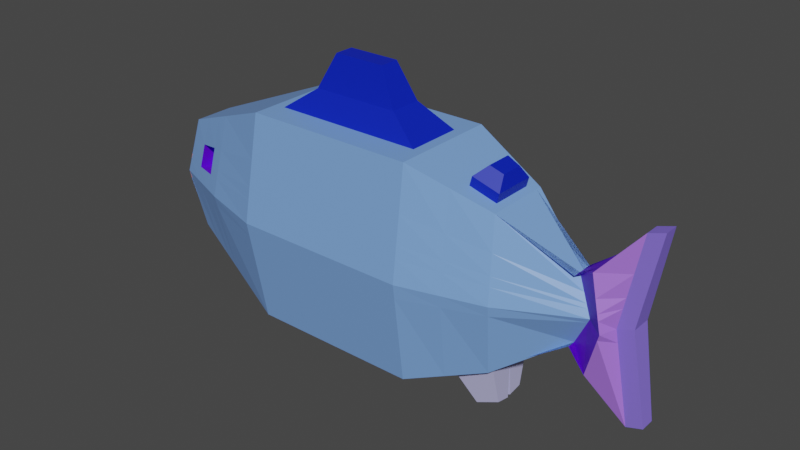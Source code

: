 # Source: ryba1.blend  (saved by Blender 3.1.7; exported with 4.5.12 LTS)
import bpy
from mathutils import Matrix  # noqa: F401  (used for matrix-valued properties, if any)

bpy.ops.wm.read_factory_settings(use_empty=True)
scene = bpy.context.scene
scene.name = 'Scene'

# ---- collections
col_collection = bpy.data.collections.new('Collection'); scene.collection.children.link(col_collection)

# ---- materials (node trees are filled in below, after node groups)
mat_material = bpy.data.materials.new('Material')
mat_material.alpha_threshold = 0.0
mat_material.use_transparent_shadow = False
mat_material.line_color = (0.0, 0.0, 0.0, 1.0)
mat_material_001 = bpy.data.materials.new('Material.001')
mat_material_001.use_transparent_shadow = False
mat_material_002 = bpy.data.materials.new('Material.002')
mat_material_002.use_transparent_shadow = False
mat_material_003 = bpy.data.materials.new('Material.003')
mat_material_003.use_transparent_shadow = False
mat_material_004 = bpy.data.materials.new('Material.004')
mat_material_004.use_transparent_shadow = False
mat_material_005 = bpy.data.materials.new('Material.005')
mat_material_005.use_transparent_shadow = False
mat_material_006 = bpy.data.materials.new('Material.006')
mat_material_006.use_transparent_shadow = False

# ---- material node trees
mat_material.use_nodes = True; mat_material.node_tree.nodes.clear()
_N = mat_material.node_tree.nodes; _L = mat_material.node_tree.links
n0 = _N.new('ShaderNodeOutputMaterial'); n0.name = 'Material Output'; n0.location = (300, 300)
n1 = _N.new('ShaderNodeBsdfPrincipled'); n1.name = 'Principled BSDF'; n1.location = (10, 300)
n1.distribution = 'GGX'
n1.subsurface_method = 'RANDOM_WALK_SKIN'
n1.inputs[0].default_value = (0.1933, 0.3715, 0.8, 1.0)
n1.inputs[2].default_value = 0.4
n1.inputs[3].default_value = 1.45
n1.inputs[27].default_value = (0.0, 0.0, 0.0, 1.0)
n1.inputs[28].default_value = 1.0
_L.new(n1.outputs[0], n0.inputs[0])
n0.is_active_output = True
mat_material_001.use_nodes = True; mat_material_001.node_tree.nodes.clear()
_N = mat_material_001.node_tree.nodes; _L = mat_material_001.node_tree.links
n0 = _N.new('ShaderNodeBsdfPrincipled'); n0.name = 'Principled BSDF'; n0.location = (10, 300)
n0.distribution = 'GGX'
n0.subsurface_method = 'RANDOM_WALK_SKIN'
n0.inputs[0].default_value = (0.0, 0.01502, 0.504, 1.0)
n0.inputs[3].default_value = 1.45
n0.inputs[27].default_value = (0.0, 0.0, 0.0, 1.0)
n0.inputs[28].default_value = 1.0
n1 = _N.new('ShaderNodeOutputMaterial'); n1.name = 'Material Output'; n1.location = (300, 300)
_L.new(n0.outputs[0], n1.inputs[0])
n1.is_active_output = True
mat_material_002.use_nodes = True; mat_material_002.node_tree.nodes.clear()
_N = mat_material_002.node_tree.nodes; _L = mat_material_002.node_tree.links
n0 = _N.new('ShaderNodeBsdfPrincipled'); n0.name = 'Principled BSDF'; n0.location = (10, 300)
n0.distribution = 'GGX'
n0.subsurface_method = 'RANDOM_WALK_SKIN'
n0.inputs[0].default_value = (0.1366, 0.0, 0.8, 1.0)
n0.inputs[3].default_value = 1.45
n0.inputs[27].default_value = (0.0, 0.0, 0.0, 1.0)
n0.inputs[28].default_value = 1.0
n1 = _N.new('ShaderNodeOutputMaterial'); n1.name = 'Material Output'; n1.location = (300, 300)
_L.new(n0.outputs[0], n1.inputs[0])
n1.is_active_output = True
mat_material_003.use_nodes = True; mat_material_003.node_tree.nodes.clear()
_N = mat_material_003.node_tree.nodes; _L = mat_material_003.node_tree.links
n0 = _N.new('ShaderNodeBsdfPrincipled'); n0.name = 'Principled BSDF'; n0.location = (10, 300)
n0.distribution = 'GGX'
n0.subsurface_method = 'RANDOM_WALK_SKIN'
n0.inputs[0].default_value = (0.8, 0.2718, 0.3294, 1.0)
n0.inputs[3].default_value = 1.45
n0.inputs[27].default_value = (0.0, 0.0, 0.0, 1.0)
n0.inputs[28].default_value = 1.0
n1 = _N.new('ShaderNodeOutputMaterial'); n1.name = 'Material Output'; n1.location = (300, 300)
_L.new(n0.outputs[0], n1.inputs[0])
n1.is_active_output = True
mat_material_004.use_nodes = True; mat_material_004.node_tree.nodes.clear()
_N = mat_material_004.node_tree.nodes; _L = mat_material_004.node_tree.links
n0 = _N.new('ShaderNodeBsdfPrincipled'); n0.name = 'Principled BSDF'; n0.location = (10, 300)
n0.distribution = 'GGX'
n0.subsurface_method = 'RANDOM_WALK_SKIN'
n0.inputs[0].default_value = (0.5049, 0.4994, 0.8, 1.0)
n0.inputs[3].default_value = 1.45
n0.inputs[27].default_value = (0.0, 0.0, 0.0, 1.0)
n0.inputs[28].default_value = 1.0
n1 = _N.new('ShaderNodeOutputMaterial'); n1.name = 'Material Output'; n1.location = (300, 300)
_L.new(n0.outputs[0], n1.inputs[0])
n1.is_active_output = True
mat_material_005.use_nodes = True; mat_material_005.node_tree.nodes.clear()
_N = mat_material_005.node_tree.nodes; _L = mat_material_005.node_tree.links
n0 = _N.new('ShaderNodeBsdfPrincipled'); n0.name = 'Principled BSDF'; n0.location = (10, 300)
n0.distribution = 'GGX'
n0.subsurface_method = 'RANDOM_WALK_SKIN'
n0.inputs[0].default_value = (0.3835, 0.1668, 0.8, 1.0)
n0.inputs[3].default_value = 1.45
n0.inputs[27].default_value = (0.0, 0.0, 0.0, 1.0)
n0.inputs[28].default_value = 1.0
n1 = _N.new('ShaderNodeOutputMaterial'); n1.name = 'Material Output'; n1.location = (300, 300)
_L.new(n0.outputs[0], n1.inputs[0])
n1.is_active_output = True
mat_material_006.use_nodes = True; mat_material_006.node_tree.nodes.clear()
_N = mat_material_006.node_tree.nodes; _L = mat_material_006.node_tree.links
n0 = _N.new('ShaderNodeBsdfPrincipled'); n0.name = 'Principled BSDF'; n0.location = (10, 300)
n0.distribution = 'GGX'
n0.subsurface_method = 'RANDOM_WALK_SKIN'
n0.inputs[0].default_value = (0.2402, 0.163, 0.8, 1.0)
n0.inputs[3].default_value = 1.45
n0.inputs[27].default_value = (0.0, 0.0, 0.0, 1.0)
n0.inputs[28].default_value = 1.0
n1 = _N.new('ShaderNodeOutputMaterial'); n1.name = 'Material Output'; n1.location = (300, 300)
_L.new(n0.outputs[0], n1.inputs[0])
n1.is_active_output = True

# ---- world
world_world = bpy.data.worlds.new('World'); scene.world = world_world
world_world.use_nodes = True; world_world.node_tree.nodes.clear()
_N = world_world.node_tree.nodes; _L = world_world.node_tree.links
n0 = _N.new('ShaderNodeOutputWorld'); n0.name = 'World Output'; n0.location = (300, 300)
n1 = _N.new('ShaderNodeBackground'); n1.name = 'Background'; n1.location = (10, 300)
n1.inputs[0].default_value = (0.05088, 0.05088, 0.05088, 1.0)
_L.new(n1.outputs[0], n0.inputs[0])
n0.is_active_output = True
world_world.color = (0.05088, 0.05088, 0.05088)
world_world.use_sun_shadow = False
world_world.sun_shadow_jitter_overblur = 0.0

# ---- meshes
me_cube = bpy.data.meshes.new('Cube')
me_cube.from_pydata([(1.0, 0.4033, 1.0), (1.0, 0.4033, -1.0), (1.0, -0.4094, 1.0), (1.0, -0.4094, -1.0), (-1.0, 0.4033, 1.0), (-1.0, 0.4033, -1.0), (-1.0, -0.4094, 1.0), (-1.0, -0.4094, -1.0), (-2.401, 0.1527, -0.5538), (-2.401, -0.1588, -0.5538), (-2.401, -0.1588, 0.5538), (-2.401, 0.1527, 0.5538), (1.9, 0.2451, 0.7184), (1.9, 0.2451, -0.7184), (1.9, -0.2513, 0.7184), (1.9, -0.2513, -0.7184), (2.641, 0.01728, 0.3126), (2.641, 0.01728, -0.3126), (2.641, -0.02342, 0.3126), (2.641, -0.02342, -0.3126), (1.036, 0.5342, 0.0), (-1.036, -0.5403, 0.0), (1.036, -0.5404, 0.0), (-1.036, 0.5342, 0.0), (-2.591, -0.1924, 0.0), (-2.591, 0.1956, 0.0), (1.992, 0.367, 0.0), (1.992, -0.3732, 0.0), (2.844, 0.08481, 0.0), (2.844, -0.09095, 0.0), (-1.0, -0.0008604, -1.064), (0.8787, -0.0008604, 1.0), (-0.8787, -0.0008604, 1.0), (1.0, -0.0008604, -1.048), (-2.401, -0.0008604, -0.5538), (-2.401, -0.0008604, 0.5538), (1.821, -0.0008604, 0.7431), (1.9, -0.0008604, -0.7423), (2.641, -0.0008604, 0.3126), (2.641, -0.0008604, -0.3126), (-2.47, -0.0008604, 0.0), (3.049, 0.2028, -0.004812), (2.878, 0.1462, -0.4546), (3.049, -0.2046, -0.004812), (2.878, -0.148, -0.4546), (2.878, -0.0008604, 0.445), (2.878, -0.148, 0.445), (2.878, -0.0008604, -0.4546), (2.878, 0.1462, 0.445), (3.114, 0.07645, -0.004812), (3.294, 0.05497, -0.8466), (3.114, -0.07817, -0.004812), (3.294, -0.05669, -0.8466), (3.294, -0.0008604, 0.837), (3.294, -0.05669, 0.837), (3.294, -0.0008604, -0.8466), (3.294, 0.05497, 0.837), (3.295, 0.07645, 0.04228), (3.475, 0.05497, -0.7995), (3.295, -0.07817, 0.04228), (3.475, -0.05669, -0.7995), (3.475, -0.0008604, 0.8841), (3.475, -0.05669, 0.8841), (3.475, -0.0008604, -0.7995), (3.475, 0.05497, 0.8841), (3.295, -0.0008604, 0.04228), (-1.0, -0.2816, -1.0), (0.8787, -0.2135, 1.0), (-2.401, -0.1563, -0.5538), (1.821, -0.1625, 0.7431), (2.641, -0.08862, 0.3126), (-0.8787, -0.2135, 1.0), (1.0, -0.2816, -0.9745), (-2.401, -0.1563, 0.5538), (1.9, -0.2026, -0.6928), (2.641, -0.08862, -0.3126), (-2.47, -0.1954, 0.0), (2.878, -0.07441, 0.445), (2.878, -0.07441, -0.4546), (3.294, -0.02878, 0.837), (3.294, -0.02878, -0.8466), (3.475, -0.02878, 0.8841), (3.295, -0.03952, 0.04228), (3.475, -0.02878, -0.7995), (-0.8787, 0.2118, 1.0), (1.0, 0.2799, -1.037), (-2.401, 0.1546, 0.5538), (1.9, 0.2008, -0.6977), (2.641, 0.0869, -0.3126), (-2.47, 0.1937, 0.0), (-1.0, 0.2799, -1.057), (0.8787, 0.2118, 1.0), (-2.401, 0.1546, -0.5538), (1.821, 0.1607, 0.7431), (2.641, 0.0869, 0.3126), (2.878, 0.07269, -0.4546), (2.878, 0.07269, 0.445), (3.294, 0.02706, -0.8466), (3.294, 0.02706, 0.837), (3.475, 0.02706, -0.7995), (3.475, 0.02706, 0.8841), (3.295, 0.0378, 0.04228), (1.45, -0.3303, -0.8592), (1.45, -0.3303, 0.8592), (1.45, 0.3242, 0.8592), (1.45, 0.3242, -0.8592), (1.514, 0.4506, 0.0), (1.514, -0.4568, 0.0), (1.45, -0.0008604, 0.8592), (1.45, -0.0008604, -0.8951), (1.45, -0.2421, -0.8336), (1.529, -0.1881, 0.8344), (1.529, 0.1864, 0.8344), (1.45, 0.2404, -0.8671), (1.917, -0.1292, -1.086), (1.917, -0.01854, -1.113), (1.671, -0.01854, -1.197), (1.671, -0.1508, -1.163), (1.671, 0.005983, -1.184), (1.918, 0.005983, -1.1), (1.918, 0.1166, -1.076), (1.671, 0.1383, -1.168), (1.0, 0.2799, 1.0), (1.0, -0.0008604, 1.0), (-1.0, -0.2816, 1.0), (-1.0, -0.0008604, 1.0), (1.0, -0.2816, 1.0), (-1.0, 0.2799, 1.0), (-0.5089, -0.0008604, 1.212), (0.5089, -0.0008604, 1.212), (0.5089, 0.1223, 1.212), (-0.5089, -0.124, 1.212), (0.5089, -0.124, 1.212), (-0.5089, 0.1223, 1.212), (-0.3023, -0.0008604, 1.54), (0.3023, -0.0008604, 1.54), (0.3023, 0.07231, 1.54), (-0.3023, -0.07403, 1.54), (0.3023, -0.07403, 1.54), (-0.3023, 0.07231, 1.54), (-1.7, 0.278, -0.7769), (-1.7, 0.278, 0.7769), (-1.7, -0.2841, 0.7769), (-1.7, -0.2841, -0.7769), (-1.814, -0.3887, 0.0), (-1.814, 0.3825, 0.0), (-1.7, -0.0008604, 0.7769), (-1.7, -0.0008604, -0.8288), (-1.7, -0.219, 0.7769), (-1.7, -0.219, -0.7769), (-1.7, 0.2173, -0.8055), (-1.7, 0.2173, 0.7769), (-1.268, -0.01716, -1.309), (-1.268, -0.1674, -1.275), (-1.643, -0.01716, -1.184), (-1.643, -0.1339, -1.156), (-1.267, 0.1484, -1.296), (-1.267, -0.001885, -1.3), (-1.641, -0.001885, -1.174), (-1.641, 0.1148, -1.161), (1.9, 0.2008, 0.7184), (1.9, -0.0008604, 0.7184), (1.9, -0.2026, 0.7184), (1.45, -0.2421, 0.8592), (1.45, 0.2404, 0.8592), (1.529, -0.0008604, 0.8344), (1.556, -0.0008604, 0.92), (1.848, -0.0008604, 0.8287), (1.848, 0.1607, 0.8287), (1.848, -0.1625, 0.8287), (1.556, -0.1881, 0.92), (1.556, 0.1864, 0.92), (1.656, -0.0008604, 0.9974), (1.809, -0.0008604, 0.9494), (1.809, 0.08403, 0.9494), (1.809, -0.08575, 0.9494), (1.656, -0.09922, 0.9974), (1.656, 0.0975, 0.9974), (-1.015, -0.464, 0.5832), (-2.48, -0.1728, 0.323), (1.015, 0.4578, 0.5832), (1.015, -0.464, 0.5832), (-1.015, 0.4578, 0.5832), (-2.48, 0.1706, 0.323), (1.939, 0.2959, 0.419), (1.939, -0.3021, 0.419), (2.726, 0.04542, 0.1823), (2.726, -0.05156, 0.1823), (-2.48, -0.0008604, 0.323), (2.949, 0.1698, 0.2575), (2.949, -0.1716, 0.2575), (3.219, 0.06392, 0.4862), (3.219, -0.06564, 0.4862), (3.4, 0.06392, 0.5333), (3.4, -0.06564, 0.5333), (3.4, -0.0008604, 0.5333), (3.4, -0.03325, 0.5333), (-2.48, -0.1726, 0.323), (3.4, 0.03153, 0.5333), (-2.48, 0.1709, 0.323), (1.477, -0.383, 0.5011), (1.477, 0.3769, 0.5011), (-1.748, 0.3216, 0.4531), (-1.748, -0.3277, 0.4531), (-2.13, 0.2011, -0.64), (-2.13, -0.2073, 0.64), (-2.291, -0.2683, 0.0), (-2.291, 0.2679, 0.0), (-2.13, -0.0008604, 0.64), (-2.13, -0.0008604, -0.6601), (-2.13, -0.1806, 0.64), (-2.13, -0.1806, -0.64), (-2.13, 0.1788, -0.6511), (-2.13, 0.1788, 0.64), (-2.13, 0.2011, 0.64), (-2.13, -0.2073, -0.64), (-2.197, 0.229, 0.3733), (-2.197, -0.2327, 0.3733), (-1.861, 0.2493, 0.7257), (-1.861, -0.2554, -0.7257), (-1.861, 0.2493, -0.7257), (-1.861, -0.2554, 0.7257), (-1.992, -0.3436, 0.0), (-1.992, 0.3396, 0.0), (-1.861, -0.0008604, 0.7257), (-1.861, -0.0008604, -0.7658), (-1.861, -0.2046, 0.7257), (-1.861, -0.2046, -0.7257), (-1.861, 0.2029, -0.7478), (-1.861, 0.2029, 0.7257), (-1.916, 0.2869, 0.4233), (-1.916, -0.2922, 0.4233), (1.028, 0.5056, 0.2187), (1.028, -0.5117, 0.2187), (-1.028, 0.5055, 0.2187), (-2.549, 0.1862, 0.1211), (1.972, 0.3404, 0.1571), (1.972, -0.3465, 0.1571), (2.8, 0.07004, 0.06837), (2.8, -0.07618, 0.06837), (-2.428, -0.0008604, 0.1211), (3.011, 0.1905, 0.09357), (3.011, -0.1922, 0.09357), (3.153, 0.07175, 0.1793), (3.153, -0.07347, 0.1793), (3.334, 0.07175, 0.2264), (3.334, -0.07347, 0.2264), (3.334, -0.0008604, 0.2264), (3.334, -0.03717, 0.2264), (-2.428, -0.1869, 0.1211), (3.334, 0.03545, 0.2264), (-2.428, 0.1851, 0.1211), (1.5, 0.423, 0.1879), (-1.789, -0.3658, 0.1699), (-1.028, -0.5117, 0.2187), (-2.549, -0.1851, 0.1211), (1.5, -0.4291, 0.1879), (-1.789, 0.3597, 0.1699), (-2.255, -0.2549, 0.14), (-2.255, 0.2533, 0.14), (-1.963, 0.3199, 0.1587), (-1.963, -0.3243, 0.1587), (-1.887, -0.1749, 0.4043), (-2.168, -0.1154, 0.3544), (-2.227, -0.1377, 0.1211), (-1.935, -0.2071, 0.1398), (-1.903, 0.2347, 0.4146), (-2.184, 0.1767, 0.3646), (-2.243, 0.2011, 0.1313), (-1.951, 0.2677, 0.1501), (-1.024, -0.4965, 0.335), (-2.527, -0.1812, 0.1855), (1.493, -0.4144, 0.2878), (-1.776, 0.3475, 0.2602), (-2.237, 0.2455, 0.2144), (-1.948, 0.3094, 0.2431), (1.024, 0.4904, 0.335), (1.024, -0.4965, 0.335), (-1.024, 0.4903, 0.335), (-2.527, 0.1812, 0.1855), (1.961, 0.3262, 0.2406), (1.961, -0.3323, 0.2406), (2.776, 0.06219, 0.1047), (2.776, -0.06833, 0.1047), (-2.527, -0.0008604, 0.1855), (2.992, 0.1839, 0.1459), (2.992, -0.1856, 0.1459), (3.174, 0.06926, 0.2772), (3.174, -0.07098, 0.2772), (3.355, 0.06926, 0.3243), (3.355, -0.07098, 0.3243), (3.355, -0.0008604, 0.3243), (3.355, -0.03592, 0.3243), (-2.527, -0.1823, 0.1855), (3.355, 0.0342, 0.3243), (-2.527, 0.1806, 0.1855), (1.493, 0.4083, 0.2878), (-1.776, -0.3536, 0.2602), (-2.237, -0.2478, 0.2144), (-1.948, -0.3141, 0.2431), (-2.208, -0.1306, 0.1955), (-1.919, -0.1968, 0.2242), (-2.224, 0.1933, 0.2057), (-1.936, 0.2572, 0.2344), (1.031, 0.5162, -0.1375), (1.031, -0.5224, -0.1375), (-1.031, 0.5162, -0.1375), (-2.565, 0.1897, -0.07613), (1.98, 0.3503, -0.09875), (1.98, -0.3564, -0.09875), (2.816, 0.07552, -0.04297), (2.816, -0.08167, -0.04297), (-1.031, -0.5223, -0.1375), (-2.565, -0.1878, -0.07613), (-2.565, -0.0008604, -0.07613), (3.025, 0.1951, -0.06665), (3.025, -0.1968, -0.06665), (3.139, 0.0735, -0.1205), (3.139, -0.07522, -0.1205), (3.319, 0.0735, -0.07344), (3.319, -0.07522, -0.07344), (3.319, -0.0008604, -0.07344), (3.319, -0.03804, -0.07344), (-2.565, -0.19, -0.07613), (3.319, 0.03632, -0.07344), (-2.565, 0.1883, -0.07613), (1.505, 0.4332, -0.1181), (1.505, -0.4394, -0.1181), (-1.798, -0.3743, -0.1068), (-1.798, 0.3681, -0.1068), (-2.268, -0.2599, -0.08798), (-2.268, 0.2587, -0.08798), (-1.974, 0.3272, -0.09976), (-1.974, -0.3315, -0.09976)], [], [(126, 124, 6, 2), (181, 2, 6, 178), (331, 204, 8, 307), (66, 72, 3, 7), (327, 102, 15, 309), (182, 4, 0, 180), (199, 86, 11, 183), (217, 205, 10, 179), (211, 215, 9, 68), (213, 214, 11, 86), (87, 13, 17, 88), (201, 104, 12, 184), (113, 105, 13, 87), (163, 103, 14, 162), (310, 28, 41, 315), (309, 15, 19, 311), (162, 14, 18, 70), (184, 12, 16, 186), (308, 26, 28, 310), (237, 27, 29, 239), (70, 18, 46, 77), (326, 106, 26, 308), (330, 206, 24, 313), (325, 89, 25, 307), (306, 23, 20, 304), (256, 107, 27, 237), (259, 207, 25, 235), (305, 22, 21, 312), (323, 76, 40, 314), (75, 39, 47, 78), (160, 161, 38, 94), (239, 29, 43, 242), (111, 69, 169, 170), (109, 37, 115, 116), (74, 37, 39, 75), (210, 208, 35, 73), (212, 209, 34, 92), (197, 73, 35, 188), (90, 85, 33, 30), (71, 67, 132, 131), (316, 44, 52, 318), (95, 42, 50, 97), (242, 43, 51, 244), (96, 45, 53, 98), (186, 16, 48, 189), (94, 38, 45, 96), (88, 17, 42, 95), (311, 19, 44, 316), (317, 49, 57, 319), (79, 54, 62, 81), (191, 56, 64, 193), (80, 55, 63, 83), (78, 47, 55, 80), (189, 48, 56, 191), (77, 46, 54, 79), (315, 41, 49, 317), (196, 81, 62, 194), (322, 82, 59, 320), (324, 101, 65, 321), (198, 100, 61, 195), (98, 53, 61, 100), (244, 51, 59, 246), (97, 50, 58, 99), (318, 52, 60, 320), (321, 65, 82, 322), (195, 61, 81, 196), (45, 77, 79, 53), (44, 78, 80, 52), (52, 80, 83, 60), (53, 79, 81, 61), (179, 10, 73, 197), (205, 210, 73, 10), (15, 74, 75, 19), (102, 110, 74, 15), (19, 75, 78, 44), (313, 24, 76, 323), (38, 70, 77, 45), (161, 162, 70, 38), (165, 111, 170, 166), (209, 211, 68, 34), (30, 33, 72, 66), (91, 84, 133, 130), (55, 97, 99, 63), (56, 98, 100, 64), (193, 64, 100, 198), (319, 57, 101, 324), (39, 88, 95, 47), (16, 94, 96, 48), (48, 96, 98, 56), (47, 95, 97, 55), (0, 4, 127, 122), (5, 1, 85, 90), (204, 212, 92, 8), (104, 164, 160, 12), (12, 160, 94, 16), (314, 40, 89, 325), (87, 37, 119, 120), (37, 87, 88, 39), (208, 213, 86, 35), (188, 35, 86, 199), (33, 85, 113, 109), (0, 122, 164, 104), (123, 126, 163, 108), (3, 72, 110, 102), (72, 33, 109, 110), (122, 123, 108, 164), (233, 22, 107, 256), (304, 20, 106, 326), (126, 2, 103, 163), (85, 1, 105, 113), (180, 0, 104, 201), (305, 3, 102, 327), (117, 116, 115, 114), (110, 109, 116, 117), (74, 110, 117, 114), (37, 74, 114, 115), (118, 121, 120, 119), (113, 87, 120, 121), (37, 109, 118, 119), (109, 113, 121, 118), (91, 31, 123, 122), (71, 32, 125, 124), (31, 67, 126, 123), (67, 71, 124, 126), (32, 84, 127, 125), (84, 91, 122, 127), (128, 131, 137, 134), (131, 132, 138, 137), (32, 71, 131, 128), (84, 32, 128, 133), (67, 31, 129, 132), (31, 91, 130, 129), (136, 139, 134, 135), (135, 134, 137, 138), (133, 128, 134, 139), (132, 129, 135, 138), (129, 130, 136, 135), (130, 133, 139, 136), (125, 127, 151, 146), (5, 90, 150, 140), (30, 66, 153, 152), (6, 124, 148, 142), (90, 30, 157, 156), (124, 125, 146, 148), (234, 23, 145, 257), (312, 21, 144, 328), (127, 4, 141, 151), (66, 7, 143, 149), (178, 6, 142, 203), (306, 5, 140, 329), (152, 153, 155, 154), (66, 149, 155, 153), (147, 30, 152, 154), (149, 147, 154, 155), (156, 157, 158, 159), (30, 147, 158, 157), (147, 150, 159, 158), (150, 90, 156, 159), (93, 36, 161, 160), (36, 69, 162, 161), (69, 111, 163, 162), (112, 93, 160, 164), (111, 165, 108, 163), (165, 112, 164, 108), (168, 171, 177, 174), (171, 166, 172, 177), (36, 93, 168, 167), (112, 165, 166, 171), (93, 112, 171, 168), (69, 36, 167, 169), (177, 172, 173, 174), (172, 176, 175, 173), (169, 167, 173, 175), (166, 170, 176, 172), (170, 169, 175, 176), (167, 168, 174, 173), (270, 178, 203, 297), (4, 182, 202, 141), (276, 180, 201, 296), (2, 181, 200, 103), (284, 188, 199, 295), (289, 193, 198, 294), (271, 179, 197, 293), (291, 195, 196, 292), (54, 192, 194, 62), (294, 198, 195, 291), (292, 196, 194, 290), (285, 189, 191, 287), (287, 191, 193, 289), (282, 186, 189, 285), (46, 190, 192, 54), (293, 197, 188, 284), (18, 187, 190, 46), (214, 216, 183, 11), (103, 200, 185, 14), (14, 185, 187, 18), (280, 184, 186, 282), (296, 201, 184, 280), (298, 217, 179, 271), (295, 199, 183, 279), (278, 182, 180, 276), (277, 181, 178, 270), (298, 258, 264, 300), (218, 230, 216, 214), (224, 229, 213, 208), (220, 228, 212, 204), (225, 227, 211, 209), (221, 226, 210, 205), (228, 225, 209, 212), (226, 224, 208, 210), (260, 223, 207, 259), (333, 222, 206, 330), (229, 218, 214, 213), (227, 219, 215, 211), (231, 221, 205, 217), (332, 220, 204, 331), (329, 140, 220, 332), (203, 142, 221, 231), (149, 143, 219, 227), (151, 141, 218, 229), (328, 144, 222, 333), (257, 145, 223, 260), (148, 146, 224, 226), (150, 147, 225, 228), (142, 148, 226, 221), (147, 149, 227, 225), (140, 150, 228, 220), (146, 151, 229, 224), (141, 202, 230, 218), (297, 203, 231, 299), (144, 253, 261, 222), (273, 257, 260, 275), (274, 216, 267, 302), (222, 261, 258, 206), (22, 233, 254, 21), (23, 234, 232, 20), (89, 251, 235, 25), (206, 258, 255, 24), (106, 252, 236, 26), (26, 236, 238, 28), (76, 249, 240, 40), (28, 238, 241, 41), (49, 243, 245, 57), (41, 241, 243, 49), (82, 248, 246, 59), (101, 250, 247, 65), (65, 247, 248, 82), (24, 255, 249, 76), (57, 245, 250, 101), (40, 240, 251, 89), (20, 232, 252, 106), (21, 254, 253, 144), (278, 234, 257, 273), (277, 233, 256, 272), (288, 244, 246, 290), (286, 242, 244, 288), (283, 239, 242, 286), (274, 259, 235, 279), (272, 256, 237, 281), (281, 237, 239, 283), (301, 262, 263, 300), (258, 261, 265, 264), (299, 231, 262, 301), (231, 217, 263, 262), (303, 269, 268, 302), (260, 259, 268, 269), (275, 260, 269, 303), (216, 230, 266, 267), (230, 275, 303, 266), (266, 303, 302, 267), (261, 299, 301, 265), (265, 301, 300, 264), (185, 281, 283, 187), (200, 272, 281, 185), (216, 274, 279, 183), (187, 283, 286, 190), (190, 286, 288, 192), (192, 288, 290, 194), (181, 277, 272, 200), (182, 278, 273, 202), (259, 274, 302, 268), (202, 273, 275, 230), (253, 297, 299, 261), (217, 298, 300, 263), (233, 277, 270, 254), (234, 278, 276, 232), (251, 295, 279, 235), (258, 298, 271, 255), (252, 296, 280, 236), (236, 280, 282, 238), (249, 293, 284, 240), (238, 282, 285, 241), (243, 287, 289, 245), (241, 285, 287, 243), (248, 292, 290, 246), (250, 294, 291, 247), (247, 291, 292, 248), (255, 271, 293, 249), (245, 289, 294, 250), (240, 284, 295, 251), (232, 276, 296, 252), (254, 270, 297, 253), (143, 328, 333, 219), (145, 329, 332, 223), (223, 332, 331, 207), (219, 333, 330, 215), (23, 306, 329, 145), (7, 312, 328, 143), (22, 305, 327, 107), (1, 304, 326, 105), (34, 314, 325, 92), (58, 319, 324, 99), (9, 313, 323, 68), (63, 321, 322, 83), (51, 318, 320, 59), (99, 324, 321, 63), (83, 322, 320, 60), (42, 315, 317, 50), (50, 317, 319, 58), (29, 311, 316, 43), (43, 316, 318, 51), (68, 323, 314, 34), (3, 305, 312, 7), (5, 306, 304, 1), (92, 325, 307, 8), (215, 330, 313, 9), (105, 326, 308, 13), (13, 308, 310, 17), (27, 309, 311, 29), (17, 310, 315, 42), (107, 327, 309, 27), (207, 331, 307, 25)])
me_cube.polygons.foreach_set('material_index', [0, 0, 0, 0, 0, 0, 0, 0, 0, 0, 0, 0, 0, 0, 2, 0, 0, 0, 0, 0, 2, 0, 0, 3, 0, 0, 0, 0, 3, 2, 0, 2, 1, 4, 0, 0, 0, 0, 0, 1, 5, 5, 5, 5, 2, 2, 2, 2, 6, 6, 6, 6, 5, 5, 5, 5, 6, 6, 6, 6, 6, 6, 6, 6, 6, 6, 5, 5, 6, 6, 0, 0, 0, 0, 2, 3, 2, 0, 1, 0, 0, 1, 6, 6, 6, 6, 2, 2, 5, 5, 0, 0, 0, 0, 0, 3, 4, 0, 0, 0, 0, 0, 0, 0, 0, 0, 0, 0, 0, 0, 0, 0, 4, 4, 4, 4, 4, 4, 4, 4, 0, 0, 0, 0, 0, 0, 1, 1, 1, 1, 1, 1, 1, 1, 1, 1, 1, 1, 0, 0, 4, 0, 4, 0, 0, 0, 0, 0, 0, 0, 4, 4, 4, 4, 4, 4, 4, 4, 0, 0, 0, 0, 0, 0, 1, 1, 1, 1, 1, 1, 1, 1, 1, 1, 1, 1, 0, 0, 0, 0, 0, 6, 0, 6, 6, 6, 6, 5, 6, 2, 5, 0, 2, 0, 0, 0, 0, 0, 0, 0, 0, 0, 2, 0, 0, 0, 0, 0, 0, 0, 0, 0, 0, 0, 0, 0, 0, 0, 0, 0, 0, 0, 0, 0, 0, 0, 0, 0, 0, 0, 0, 0, 2, 0, 0, 0, 3, 0, 0, 0, 3, 2, 6, 5, 6, 6, 6, 3, 6, 3, 0, 0, 0, 0, 6, 5, 2, 0, 0, 0, 2, 2, 2, 2, 2, 2, 2, 2, 2, 2, 2, 2, 0, 0, 0, 2, 5, 6, 0, 0, 2, 0, 0, 2, 0, 0, 3, 0, 0, 0, 3, 2, 6, 5, 6, 6, 6, 3, 6, 3, 0, 0, 0, 0, 0, 0, 0, 0, 0, 0, 0, 6, 0, 6, 6, 6, 6, 5, 6, 2, 5, 0, 0, 0, 0, 0, 0, 0, 0, 2, 0, 0])
_uv = me_cube.uv_layers.new(name='UVMap')
_uv.uv.foreach_set('vector', [0.625, 0.6875, 0.875, 0.6875, 0.875, 0.75, 0.625, 0.75, 0.5729, 0.75, 0.625, 0.75, 0.625, 1.0, 0.5729, 1.0, 0.4828, 0.25, 0.375, 0.25, 0.375, 0.25, 0.4828, 0.2497, 0.125, 0.6875, 0.375, 0.6875, 0.375, 0.75, 0.125, 0.75, 0.4828, 0.75, 0.375, 0.75, 0.375, 0.75, 0.4828, 0.75, 0.5729, 0.25, 0.625, 0.25, 0.625, 0.5, 0.5729, 0.5, 0.5729, 0.1875, 0.625, 0.1875, 0.625, 0.25, 0.5729, 0.2496, 0.5729, 1.0, 0.625, 1.0, 0.625, 1.0, 0.5729, 1.0, 0.125, 0.6875, 0.125, 0.75, 0.125, 0.75, 0.125, 0.6875, 0.875, 0.5625, 0.875, 0.5, 0.875, 0.5, 0.875, 0.5625, 0.375, 0.5625, 0.375, 0.5, 0.375, 0.5, 0.375, 0.5625, 0.5729, 0.5, 0.625, 0.5, 0.625, 0.5, 0.5729, 0.5, 0.375, 0.5625, 0.375, 0.5, 0.375, 0.5, 0.375, 0.5625, 0.625, 0.6875, 0.625, 0.75, 0.625, 0.75, 0.625, 0.6875, 0.4828, 0.5, 0.5, 0.5, 0.5, 0.5, 0.4828, 0.5, 0.4828, 0.75, 0.375, 0.75, 0.375, 0.75, 0.4828, 0.75, 0.625, 0.6875, 0.625, 0.75, 0.625, 0.75, 0.625, 0.6875, 0.5729, 0.5, 0.625, 0.5, 0.625, 0.5, 0.5729, 0.5, 0.4828, 0.5, 0.5, 0.5, 0.5, 0.5, 0.4828, 0.5, 0.5273, 0.75, 0.5, 0.75, 0.5, 0.75, 0.5273, 0.75, 0.625, 0.6875, 0.625, 0.75, 0.625, 0.75, 0.625, 0.6875, 0.4828, 0.5, 0.5, 0.5, 0.5, 0.5, 0.4828, 0.5, 0.4828, 1.0, 0.5, 1.0, 0.5, 1.0, 0.4828, 1.0, 0.4828, 0.1879, 0.5, 0.1875, 0.5, 0.25, 0.4828, 0.2497, 0.4828, 0.25, 0.5, 0.25, 0.5, 0.5, 0.4828, 0.5, 0.5273, 0.75, 0.5, 0.75, 0.5, 0.75, 0.5273, 0.75, 0.5273, 0.2499, 0.5, 0.25, 0.5, 0.25, 0.5273, 0.2568, 0.4828, 0.75, 0.5, 0.75, 0.5, 1.0, 0.4828, 1.0, 0.4828, 0.0617, 0.5, 0.0625, 0.5, 0.125, 0.4828, 0.125, 0.375, 0.6875, 0.375, 0.625, 0.375, 0.625, 0.375, 0.6875, 0.625, 0.5625, 0.625, 0.625, 0.625, 0.625, 0.625, 0.5625, 0.5273, 0.75, 0.5, 0.75, 0.5, 0.75, 0.5273, 0.75, 0.4524, 0.888, 0.09649, 0.8349, 0.09649, 0.8349, 0.4524, 0.888, 0.375, 0.625, 0.375, 0.625, 0.375, 0.625, 0.375, 0.625, 0.375, 0.6875, 0.375, 0.625, 0.375, 0.625, 0.375, 0.6875, 0.875, 0.6875, 0.875, 0.625, 0.875, 0.625, 0.875, 0.6875, 0.125, 0.5625, 0.125, 0.625, 0.125, 0.625, 0.125, 0.5625, 0.5729, 0.06222, 0.625, 0.0625, 0.625, 0.125, 0.5729, 0.125, 0.125, 0.5625, 0.375, 0.5625, 0.375, 0.625, 0.125, 0.625, 0.8598, 0.6723, 0.6402, 0.6723, 0.6402, 0.6723, 0.8598, 0.6723, 0.4828, 0.75, 0.375, 0.75, 0.375, 0.75, 0.4828, 0.75, 0.375, 0.5625, 0.375, 0.5, 0.375, 0.5, 0.375, 0.5625, 0.5273, 0.75, 0.5, 0.75, 0.5, 0.75, 0.5273, 0.75, 0.625, 0.5625, 0.625, 0.625, 0.625, 0.625, 0.625, 0.5625, 0.5729, 0.5, 0.625, 0.5, 0.625, 0.5, 0.5729, 0.5, 0.625, 0.5625, 0.625, 0.625, 0.625, 0.625, 0.625, 0.5625, 0.375, 0.5625, 0.375, 0.5, 0.375, 0.5, 0.375, 0.5625, 0.4828, 0.75, 0.375, 0.75, 0.375, 0.75, 0.4828, 0.75, 0.4828, 0.5, 0.5, 0.5, 0.5, 0.5, 0.4828, 0.5, 0.625, 0.6875, 0.625, 0.75, 0.625, 0.75, 0.625, 0.6875, 0.5729, 0.5, 0.625, 0.5, 0.625, 0.5, 0.5729, 0.5, 0.375, 0.6875, 0.375, 0.625, 0.375, 0.625, 0.375, 0.6875, 0.375, 0.6875, 0.375, 0.625, 0.375, 0.625, 0.375, 0.6875, 0.5729, 0.5, 0.625, 0.5, 0.625, 0.5, 0.5729, 0.5, 0.625, 0.6875, 0.625, 0.75, 0.625, 0.75, 0.625, 0.6875, 0.4828, 0.5, 0.5, 0.5, 0.5, 0.5, 0.4828, 0.5, 0.5729, 0.6875, 0.625, 0.6875, 0.625, 0.75, 0.5729, 0.75, 0.4828, 0.6875, 0.5, 0.6875, 0.5, 0.75, 0.4828, 0.75, 0.4828, 0.5625, 0.5, 0.5625, 0.5, 0.625, 0.4828, 0.625, 0.5729, 0.5625, 0.625, 0.5625, 0.625, 0.625, 0.5729, 0.625, 0.625, 0.5625, 0.625, 0.625, 0.625, 0.625, 0.625, 0.5625, 0.5273, 0.75, 0.5, 0.75, 0.5, 0.75, 0.5273, 0.75, 0.375, 0.5625, 0.375, 0.5, 0.375, 0.5, 0.375, 0.5625, 0.4828, 0.75, 0.375, 0.75, 0.375, 0.75, 0.4828, 0.75, 0.4828, 0.625, 0.5, 0.625, 0.5, 0.6875, 0.4828, 0.6875, 0.5729, 0.625, 0.625, 0.625, 0.625, 0.6875, 0.5729, 0.6875, 0.625, 0.625, 0.625, 0.6875, 0.625, 0.6875, 0.625, 0.625, 0.375, 0.75, 0.375, 0.6875, 0.375, 0.6875, 0.375, 0.75, 0.375, 0.75, 0.375, 0.6875, 0.375, 0.6875, 0.375, 0.75, 0.625, 0.625, 0.625, 0.6875, 0.625, 0.6875, 0.625, 0.625, 0.5729, 0.02302, 0.625, 0.0, 0.625, 0.0625, 0.5729, 0.06222, 0.875, 0.75, 0.875, 0.6875, 0.875, 0.6875, 0.875, 0.75, 0.375, 0.75, 0.375, 0.6875, 0.375, 0.6875, 0.375, 0.75, 0.375, 0.75, 0.375, 0.6875, 0.375, 0.6875, 0.375, 0.75, 0.375, 0.75, 0.375, 0.6875, 0.375, 0.6875, 0.375, 0.75, 0.4828, 0.07071, 0.5, 0.0, 0.5, 0.0625, 0.4828, 0.0617, 0.625, 0.625, 0.625, 0.6875, 0.625, 0.6875, 0.625, 0.625, 0.625, 0.625, 0.625, 0.6875, 0.625, 0.6875, 0.625, 0.625, 0.4524, 0.5, 0.4524, 0.888, 0.4524, 0.888, 0.4524, 0.5, 0.125, 0.625, 0.125, 0.6875, 0.125, 0.6875, 0.125, 0.625, 0.125, 0.625, 0.375, 0.625, 0.375, 0.6875, 0.125, 0.6875, 0.6402, 0.5777, 0.8598, 0.5777, 0.8598, 0.5777, 0.6402, 0.5777, 0.375, 0.625, 0.375, 0.5625, 0.375, 0.5625, 0.375, 0.625, 0.625, 0.5, 0.625, 0.5625, 0.625, 0.5625, 0.625, 0.5, 0.5729, 0.5, 0.625, 0.5, 0.625, 0.5625, 0.5729, 0.5625, 0.4828, 0.5, 0.5, 0.5, 0.5, 0.5625, 0.4828, 0.5625, 0.375, 0.625, 0.375, 0.5625, 0.375, 0.5625, 0.375, 0.625, 0.625, 0.5, 0.625, 0.5625, 0.625, 0.5625, 0.625, 0.5, 0.625, 0.5, 0.625, 0.5625, 0.625, 0.5625, 0.625, 0.5, 0.375, 0.625, 0.375, 0.5625, 0.375, 0.5625, 0.375, 0.625, 0.625, 0.5, 0.875, 0.5, 0.875, 0.5625, 0.625, 0.5625, 0.125, 0.5, 0.375, 0.5, 0.375, 0.5625, 0.125, 0.5625, 0.125, 0.5, 0.125, 0.5625, 0.125, 0.5625, 0.125, 0.5, 0.625, 0.5, 0.625, 0.5625, 0.625, 0.5625, 0.625, 0.5, 0.625, 0.5, 0.625, 0.5625, 0.625, 0.5625, 0.625, 0.5, 0.4828, 0.125, 0.5, 0.125, 0.5, 0.1875, 0.4828, 0.1879, 0.375, 0.5625, 0.375, 0.625, 0.375, 0.625, 0.375, 0.5625, 0.375, 0.625, 0.375, 0.5625, 0.375, 0.5625, 0.375, 0.625, 0.875, 0.625, 0.875, 0.5625, 0.875, 0.5625, 0.875, 0.625, 0.5729, 0.125, 0.625, 0.125, 0.625, 0.1875, 0.5729, 0.1875, 0.375, 0.625, 0.375, 0.5625, 0.375, 0.5625, 0.375, 0.625, 0.625, 0.5, 0.625, 0.5625, 0.625, 0.5625, 0.625, 0.5, 0.625, 0.625, 0.625, 0.6875, 0.625, 0.6875, 0.625, 0.625, 0.375, 0.75, 0.375, 0.6875, 0.375, 0.6875, 0.375, 0.75, 0.375, 0.6875, 0.375, 0.625, 0.375, 0.625, 0.375, 0.6875, 0.625, 0.5625, 0.625, 0.625, 0.625, 0.625, 0.625, 0.5625, 0.5273, 0.75, 0.5, 0.75, 0.5, 0.75, 0.5273, 0.75, 0.4828, 0.5, 0.5, 0.5, 0.5, 0.5, 0.4828, 0.5, 0.625, 0.6875, 0.625, 0.75, 0.625, 0.75, 0.625, 0.6875, 0.375, 0.5625, 0.375, 0.5, 0.375, 0.5, 0.375, 0.5625, 0.5729, 0.5, 0.625, 0.5, 0.625, 0.5, 0.5729, 0.5, 0.4828, 0.75, 0.375, 0.75, 0.375, 0.75, 0.4828, 0.75, 0.375, 0.6875, 0.375, 0.625, 0.375, 0.625, 0.375, 0.6875, 0.375, 0.6875, 0.375, 0.625, 0.375, 0.625, 0.375, 0.6875, 0.375, 0.6875, 0.375, 0.6875, 0.375, 0.6875, 0.375, 0.6875, 0.375, 0.625, 0.375, 0.6875, 0.375, 0.6875, 0.375, 0.625, 0.375, 0.625, 0.375, 0.5625, 0.375, 0.5625, 0.375, 0.625, 0.375, 0.5625, 0.375, 0.5625, 0.375, 0.5625, 0.375, 0.5625, 0.375, 0.625, 0.375, 0.625, 0.375, 0.625, 0.375, 0.625, 0.375, 0.625, 0.375, 0.5625, 0.375, 0.5625, 0.375, 0.625, 0.6402, 0.5777, 0.6402, 0.625, 0.625, 0.625, 0.625, 0.5625, 0.8598, 0.6723, 0.8598, 0.625, 0.875, 0.625, 0.875, 0.6875, 0.6402, 0.625, 0.6402, 0.6723, 0.625, 0.6875, 0.625, 0.625, 0.6402, 0.6723, 0.8598, 0.6723, 0.875, 0.6875, 0.625, 0.6875, 0.8598, 0.625, 0.8598, 0.5777, 0.875, 0.5625, 0.875, 0.625, 0.8598, 0.5777, 0.6402, 0.5777, 0.625, 0.5625, 0.875, 0.5625, 0.8598, 0.625, 0.8598, 0.6723, 0.8598, 0.6723, 0.8598, 0.625, 0.8598, 0.6723, 0.6402, 0.6723, 0.6402, 0.6723, 0.8598, 0.6723, 0.8598, 0.625, 0.8598, 0.6723, 0.8598, 0.6723, 0.8598, 0.625, 0.8598, 0.5777, 0.8598, 0.625, 0.8598, 0.625, 0.8598, 0.5777, 0.6402, 0.6723, 0.6402, 0.625, 0.6402, 0.625, 0.6402, 0.6723, 0.6402, 0.625, 0.6402, 0.5777, 0.6402, 0.5777, 0.6402, 0.625, 0.6402, 0.5777, 0.8598, 0.5777, 0.8598, 0.625, 0.6402, 0.625, 0.6402, 0.625, 0.8598, 0.625, 0.8598, 0.6723, 0.6402, 0.6723, 0.8598, 0.5777, 0.8598, 0.625, 0.8598, 0.625, 0.8598, 0.5777, 0.6402, 0.6723, 0.6402, 0.625, 0.6402, 0.625, 0.6402, 0.6723, 0.6402, 0.625, 0.6402, 0.5777, 0.6402, 0.5777, 0.6402, 0.625, 0.6402, 0.5777, 0.8598, 0.5777, 0.8598, 0.5777, 0.6402, 0.5777, 0.875, 0.625, 0.875, 0.5625, 0.875, 0.5625, 0.875, 0.625, 0.125, 0.5, 0.125, 0.5625, 0.125, 0.5625, 0.125, 0.5, 0.125, 0.625, 0.125, 0.6875, 0.125, 0.6875, 0.125, 0.625, 0.875, 0.75, 0.875, 0.6875, 0.875, 0.6875, 0.875, 0.75, 0.125, 0.5625, 0.125, 0.625, 0.125, 0.625, 0.125, 0.5625, 0.875, 0.6875, 0.875, 0.625, 0.875, 0.625, 0.875, 0.6875, 0.5273, 0.25, 0.5, 0.25, 0.5, 0.25, 0.5273, 0.25, 0.4828, 1.0, 0.5, 1.0, 0.5, 1.0, 0.4828, 1.0, 0.875, 0.5625, 0.875, 0.5, 0.875, 0.5, 0.875, 0.5625, 0.125, 0.6875, 0.125, 0.75, 0.125, 0.75, 0.125, 0.6875, 0.5729, 1.0, 0.625, 1.0, 0.625, 1.0, 0.5729, 1.0, 0.4828, 0.25, 0.375, 0.25, 0.375, 0.25, 0.4828, 0.25, 0.125, 0.625, 0.125, 0.6875, 0.125, 0.6875, 0.125, 0.625, 0.125, 0.6875, 0.125, 0.6875, 0.125, 0.6875, 0.125, 0.6875, 0.125, 0.625, 0.125, 0.625, 0.125, 0.625, 0.125, 0.625, 0.125, 0.6875, 0.125, 0.625, 0.125, 0.625, 0.125, 0.6875, 0.125, 0.5625, 0.125, 0.625, 0.125, 0.625, 0.125, 0.5625, 0.125, 0.625, 0.125, 0.625, 0.125, 0.625, 0.125, 0.625, 0.125, 0.625, 0.125, 0.5625, 0.125, 0.5625, 0.125, 0.625, 0.125, 0.5625, 0.125, 0.5625, 0.125, 0.5625, 0.125, 0.5625, 0.09649, 0.1651, 0.09649, 0.5, 7.407e-05, 0.5, 7.407e-05, 0.08201, 0.09649, 0.5, 0.09649, 0.8349, 7.421e-05, 0.918, 7.407e-05, 0.5, 0.09649, 0.8349, 0.4524, 0.888, 0.5488, 0.9999, 7.421e-05, 0.918, 0.4524, 0.112, 0.09649, 0.1651, 7.407e-05, 0.08201, 0.5488, 7.407e-05, 0.4524, 0.888, 0.4524, 0.5, 0.5488, 0.5, 0.5488, 0.9999, 0.4524, 0.5, 0.4524, 0.112, 0.5488, 7.407e-05, 0.5488, 0.5, 0.09649, 0.1651, 0.4524, 0.112, 0.4524, 0.112, 0.09649, 0.1651, 0.4524, 0.112, 0.4524, 0.5, 0.4524, 0.5, 0.4524, 0.112, 0.09649, 0.5, 0.09649, 0.1651, 0.09649, 0.1651, 0.09649, 0.5, 0.4524, 0.112, 0.4524, 0.5, 0.4524, 0.5, 0.4524, 0.112, 0.09649, 0.1651, 0.4524, 0.112, 0.4524, 0.112, 0.09649, 0.1651, 0.09649, 0.8349, 0.09649, 0.5, 0.09649, 0.5, 0.09649, 0.8349, 0.4524, 0.112, 0.4524, 0.5, 0.09649, 0.5, 0.09649, 0.1651, 0.4524, 0.5, 0.4524, 0.888, 0.09649, 0.8349, 0.09649, 0.5, 0.09649, 0.8349, 0.09649, 0.5, 0.09649, 0.5, 0.09649, 0.8349, 0.4524, 0.5, 0.4524, 0.888, 0.4524, 0.888, 0.4524, 0.5, 0.4524, 0.888, 0.09649, 0.8349, 0.09649, 0.8349, 0.4524, 0.888, 0.09649, 0.5, 0.09649, 0.1651, 0.09649, 0.1651, 0.09649, 0.5, 0.5419, 1.0, 0.5729, 1.0, 0.5729, 1.0, 0.5419, 1.0, 0.625, 0.25, 0.5729, 0.25, 0.5729, 0.25, 0.625, 0.25, 0.5419, 0.5, 0.5729, 0.5, 0.5729, 0.5, 0.5419, 0.5, 0.625, 0.75, 0.5729, 0.75, 0.5729, 0.75, 0.625, 0.75, 0.5419, 0.125, 0.5729, 0.125, 0.5729, 0.1875, 0.5419, 0.1622, 0.5419, 0.5, 0.5729, 0.5, 0.5729, 0.5625, 0.5419, 0.5625, 0.5419, -0.001635, 0.5729, 0.02302, 0.5729, 0.06222, 0.5419, 0.06894, 0.5419, 0.625, 0.5729, 0.625, 0.5729, 0.6875, 0.5419, 0.6875, 0.625, 0.75, 0.5729, 0.75, 0.5729, 0.75, 0.625, 0.75, 0.5419, 0.5625, 0.5729, 0.5625, 0.5729, 0.625, 0.5419, 0.625, 0.5419, 0.6875, 0.5729, 0.6875, 0.5729, 0.75, 0.5419, 0.75, 0.5419, 0.5, 0.5729, 0.5, 0.5729, 0.5, 0.5419, 0.5, 0.5419, 0.5, 0.5729, 0.5, 0.5729, 0.5, 0.5419, 0.5, 0.5419, 0.5, 0.5729, 0.5, 0.5729, 0.5, 0.5419, 0.5, 0.625, 0.75, 0.5729, 0.75, 0.5729, 0.75, 0.625, 0.75, 0.5419, 0.06894, 0.5729, 0.06222, 0.5729, 0.125, 0.5419, 0.125, 0.625, 0.75, 0.5729, 0.75, 0.5729, 0.75, 0.625, 0.75, 0.625, 0.25, 0.5729, 0.2497, 0.5729, 0.2496, 0.625, 0.25, 0.625, 0.75, 0.5729, 0.75, 0.5729, 0.75, 0.625, 0.75, 0.625, 0.75, 0.5729, 0.75, 0.5729, 0.75, 0.625, 0.75, 0.5419, 0.5, 0.5729, 0.5, 0.5729, 0.5, 0.5419, 0.5, 0.5419, 0.5, 0.5729, 0.5, 0.5729, 0.5, 0.5419, 0.5, 0.5419, 1.0, 0.5729, 1.0, 0.5729, 1.0, 0.5419, 1.0, 0.5419, 0.1622, 0.5729, 0.1875, 0.5729, 0.2496, 0.5419, 0.2713, 0.5419, 0.25, 0.5729, 0.25, 0.5729, 0.5, 0.5419, 0.5, 0.5419, 0.75, 0.5729, 0.75, 0.5729, 1.0, 0.5419, 1.0, 0.5419, 1.0, 0.5273, 1.0, 0.5273, 1.0, 0.5419, 1.0, 0.625, 0.25, 0.5729, 0.2499, 0.5729, 0.2497, 0.625, 0.25, 0.875, 0.625, 0.875, 0.5625, 0.875, 0.5625, 0.875, 0.625, 0.125, 0.5, 0.125, 0.5625, 0.125, 0.5625, 0.125, 0.5, 0.125, 0.625, 0.125, 0.6875, 0.125, 0.6875, 0.125, 0.625, 0.875, 0.75, 0.875, 0.6875, 0.875, 0.6875, 0.875, 0.75, 0.125, 0.5625, 0.125, 0.625, 0.125, 0.625, 0.125, 0.5625, 0.875, 0.6875, 0.875, 0.625, 0.875, 0.625, 0.875, 0.6875, 0.5273, 0.25, 0.5, 0.25, 0.5, 0.25, 0.5273, 0.2499, 0.4828, 1.0, 0.5, 1.0, 0.5, 1.0, 0.4828, 1.0, 0.875, 0.5625, 0.875, 0.5, 0.875, 0.5, 0.875, 0.5625, 0.125, 0.6875, 0.125, 0.75, 0.125, 0.75, 0.125, 0.6875, 0.5729, 1.0, 0.625, 1.0, 0.625, 1.0, 0.5729, 1.0, 0.4828, 0.25, 0.375, 0.25, 0.375, 0.25, 0.4828, 0.25, 0.4828, 0.25, 0.375, 0.25, 0.375, 0.25, 0.4828, 0.25, 0.5729, 1.0, 0.625, 1.0, 0.625, 1.0, 0.5729, 1.0, 0.125, 0.6875, 0.125, 0.75, 0.125, 0.75, 0.125, 0.6875, 0.875, 0.5625, 0.875, 0.5, 0.875, 0.5, 0.875, 0.5625, 0.4828, 1.0, 0.5, 1.0, 0.5, 1.0, 0.4828, 1.0, 0.5273, 0.25, 0.5, 0.25, 0.5, 0.25, 0.5273, 0.25, 0.875, 0.6875, 0.875, 0.625, 0.875, 0.625, 0.875, 0.6875, 0.125, 0.5625, 0.125, 0.625, 0.125, 0.625, 0.125, 0.5625, 0.875, 0.75, 0.875, 0.6875, 0.875, 0.6875, 0.875, 0.75, 0.125, 0.625, 0.125, 0.6875, 0.125, 0.6875, 0.125, 0.625, 0.125, 0.5, 0.125, 0.5625, 0.125, 0.5625, 0.125, 0.5, 0.875, 0.625, 0.875, 0.5625, 0.875, 0.5625, 0.875, 0.625, 0.625, 0.25, 0.5729, 0.25, 0.5729, 0.2499, 0.625, 0.25, 0.5419, 1.0, 0.5729, 1.0, 0.5729, 1.0, 0.5419, 1.0, 0.5, 1.0, 0.5273, 1.0, 0.5273, 1.0, 0.5, 1.0, 0.5419, 0.25, 0.5273, 0.25, 0.5273, 0.25, 0.5419, 0.2499, 0.5419, 0.2499, 0.5729, 0.2497, 0.5729, 0.2497, 0.5419, 0.2499, 0.5, 1.0, 0.5273, 1.0, 0.5273, 1.0, 0.5, 1.0, 0.5, 0.75, 0.5273, 0.75, 0.5273, 1.0, 0.5, 1.0, 0.5, 0.25, 0.5273, 0.25, 0.5273, 0.5, 0.5, 0.5, 0.5, 0.1875, 0.5273, 0.1793, 0.5273, 0.2568, 0.5, 0.25, 0.5, 1.0, 0.5273, 1.0, 0.5273, 1.0, 0.5, 1.0, 0.5, 0.5, 0.5273, 0.5, 0.5273, 0.5, 0.5, 0.5, 0.5, 0.5, 0.5273, 0.5, 0.5273, 0.5, 0.5, 0.5, 0.5, 0.0625, 0.5273, 0.06513, 0.5273, 0.125, 0.5, 0.125, 0.5, 0.5, 0.5273, 0.5, 0.5273, 0.5, 0.5, 0.5, 0.5, 0.5, 0.5273, 0.5, 0.5273, 0.5, 0.5, 0.5, 0.5, 0.5, 0.5273, 0.5, 0.5273, 0.5, 0.5, 0.5, 0.5, 0.6875, 0.5273, 0.6875, 0.5273, 0.75, 0.5, 0.75, 0.5, 0.5625, 0.5273, 0.5625, 0.5273, 0.625, 0.5, 0.625, 0.5, 0.625, 0.5273, 0.625, 0.5273, 0.6875, 0.5, 0.6875, 0.5, 0.0, 0.5273, 0.002386, 0.5273, 0.06513, 0.5, 0.0625, 0.5, 0.5, 0.5273, 0.5, 0.5273, 0.5625, 0.5, 0.5625, 0.5, 0.125, 0.5273, 0.125, 0.5273, 0.1793, 0.5, 0.1875, 0.5, 0.5, 0.5273, 0.5, 0.5273, 0.5, 0.5, 0.5, 0.5, 1.0, 0.5273, 1.0, 0.5273, 1.0, 0.5, 1.0, 0.5419, 0.25, 0.5273, 0.25, 0.5273, 0.25, 0.5419, 0.25, 0.5419, 0.75, 0.5273, 0.75, 0.5273, 0.75, 0.5419, 0.75, 0.5419, 0.75, 0.5273, 0.75, 0.5273, 0.75, 0.5419, 0.75, 0.5419, 0.75, 0.5273, 0.75, 0.5273, 0.75, 0.5419, 0.75, 0.5419, 0.75, 0.5273, 0.75, 0.5273, 0.75, 0.5419, 0.75, 0.5419, 0.2499, 0.5273, 0.2499, 0.5273, 0.2568, 0.5419, 0.2713, 0.5419, 0.75, 0.5273, 0.75, 0.5273, 0.75, 0.5419, 0.75, 0.5419, 0.75, 0.5273, 0.75, 0.5273, 0.75, 0.5419, 0.75, 0.5419, 1.0, 0.5729, 1.0, 0.5729, 1.0, 0.5419, 1.0, 0.5273, 1.0, 0.5273, 1.0, 0.5273, 1.0, 0.5273, 1.0, 0.5419, 1.0, 0.5729, 1.0, 0.5729, 1.0, 0.5419, 1.0, 0.5729, 1.0, 0.5729, 1.0, 0.5729, 1.0, 0.5729, 1.0, 0.5419, 0.2499, 0.5273, 0.25, 0.5273, 0.2499, 0.5419, 0.2499, 0.5273, 0.25, 0.5273, 0.2499, 0.5273, 0.2499, 0.5273, 0.25, 0.5419, 0.2499, 0.5273, 0.25, 0.5273, 0.25, 0.5419, 0.2499, 0.5729, 0.2497, 0.5729, 0.2499, 0.5729, 0.2499, 0.5729, 0.2497, 0.5729, 0.2499, 0.5419, 0.2499, 0.5419, 0.2499, 0.5729, 0.2499, 0.5729, 0.2499, 0.5419, 0.2499, 0.5419, 0.2499, 0.5729, 0.2497, 0.5273, 1.0, 0.5419, 1.0, 0.5419, 1.0, 0.5273, 1.0, 0.5273, 1.0, 0.5419, 1.0, 0.5419, 1.0, 0.5273, 1.0, 0.5729, 0.75, 0.5419, 0.75, 0.5419, 0.75, 0.5729, 0.75, 0.5729, 0.75, 0.5419, 0.75, 0.5419, 0.75, 0.5729, 0.75, 0.5729, 0.2497, 0.5419, 0.2499, 0.5419, 0.2713, 0.5729, 0.2496, 0.5729, 0.75, 0.5419, 0.75, 0.5419, 0.75, 0.5729, 0.75, 0.5729, 0.75, 0.5419, 0.75, 0.5419, 0.75, 0.5729, 0.75, 0.5729, 0.75, 0.5419, 0.75, 0.5419, 0.75, 0.5729, 0.75, 0.5729, 0.75, 0.5419, 0.75, 0.5419, 0.75, 0.5729, 0.75, 0.5729, 0.25, 0.5419, 0.25, 0.5419, 0.25, 0.5729, 0.25, 0.5273, 0.2499, 0.5419, 0.2499, 0.5419, 0.2499, 0.5273, 0.2499, 0.5729, 0.25, 0.5419, 0.25, 0.5419, 0.2499, 0.5729, 0.2499, 0.5273, 1.0, 0.5419, 1.0, 0.5419, 1.0, 0.5273, 1.0, 0.5729, 1.0, 0.5419, 1.0, 0.5419, 1.0, 0.5729, 1.0, 0.5273, 0.75, 0.5419, 0.75, 0.5419, 1.0, 0.5273, 1.0, 0.5273, 0.25, 0.5419, 0.25, 0.5419, 0.5, 0.5273, 0.5, 0.5273, 0.1793, 0.5419, 0.1622, 0.5419, 0.2713, 0.5273, 0.2568, 0.5273, 1.0, 0.5419, 1.0, 0.5419, 1.0, 0.5273, 1.0, 0.5273, 0.5, 0.5419, 0.5, 0.5419, 0.5, 0.5273, 0.5, 0.5273, 0.5, 0.5419, 0.5, 0.5419, 0.5, 0.5273, 0.5, 0.5273, 0.06513, 0.5419, 0.06894, 0.5419, 0.125, 0.5273, 0.125, 0.5273, 0.5, 0.5419, 0.5, 0.5419, 0.5, 0.5273, 0.5, 0.5273, 0.5, 0.5419, 0.5, 0.5419, 0.5, 0.5273, 0.5, 0.5273, 0.5, 0.5419, 0.5, 0.5419, 0.5, 0.5273, 0.5, 0.5273, 0.6875, 0.5419, 0.6875, 0.5419, 0.75, 0.5273, 0.75, 0.5273, 0.5625, 0.5419, 0.5625, 0.5419, 0.625, 0.5273, 0.625, 0.5273, 0.625, 0.5419, 0.625, 0.5419, 0.6875, 0.5273, 0.6875, 0.5273, 0.002386, 0.5419, -0.001635, 0.5419, 0.06894, 0.5273, 0.06513, 0.5273, 0.5, 0.5419, 0.5, 0.5419, 0.5625, 0.5273, 0.5625, 0.5273, 0.125, 0.5419, 0.125, 0.5419, 0.1622, 0.5273, 0.1793, 0.5273, 0.5, 0.5419, 0.5, 0.5419, 0.5, 0.5273, 0.5, 0.5273, 1.0, 0.5419, 1.0, 0.5419, 1.0, 0.5273, 1.0, 0.375, 1.0, 0.4828, 1.0, 0.4828, 1.0, 0.375, 1.0, 0.5, 0.25, 0.4828, 0.25, 0.4828, 0.25, 0.5, 0.25, 0.5, 0.25, 0.4828, 0.25, 0.4828, 0.25, 0.5, 0.25, 0.375, 1.0, 0.4828, 1.0, 0.4828, 1.0, 0.375, 1.0, 0.5, 0.25, 0.4828, 0.25, 0.4828, 0.25, 0.5, 0.25, 0.375, 1.0, 0.4828, 1.0, 0.4828, 1.0, 0.375, 1.0, 0.5, 0.75, 0.4828, 0.75, 0.4828, 0.75, 0.5, 0.75, 0.375, 0.5, 0.4828, 0.5, 0.4828, 0.5, 0.375, 0.5, 0.375, 0.125, 0.4828, 0.125, 0.4828, 0.1879, 0.375, 0.1875, 0.375, 0.5, 0.4828, 0.5, 0.4828, 0.5625, 0.375, 0.5625, 0.375, 0.0, 0.4828, 0.07071, 0.4828, 0.0617, 0.375, 0.0625, 0.375, 0.625, 0.4828, 0.625, 0.4828, 0.6875, 0.375, 0.6875, 0.5, 0.75, 0.4828, 0.75, 0.4828, 0.75, 0.5, 0.75, 0.375, 0.5625, 0.4828, 0.5625, 0.4828, 0.625, 0.375, 0.625, 0.375, 0.6875, 0.4828, 0.6875, 0.4828, 0.75, 0.375, 0.75, 0.375, 0.5, 0.4828, 0.5, 0.4828, 0.5, 0.375, 0.5, 0.375, 0.5, 0.4828, 0.5, 0.4828, 0.5, 0.375, 0.5, 0.5, 0.75, 0.4828, 0.75, 0.4828, 0.75, 0.5, 0.75, 0.5, 0.75, 0.4828, 0.75, 0.4828, 0.75, 0.5, 0.75, 0.375, 0.0625, 0.4828, 0.0617, 0.4828, 0.125, 0.375, 0.125, 0.375, 0.75, 0.4828, 0.75, 0.4828, 1.0, 0.375, 1.0, 0.375, 0.25, 0.4828, 0.25, 0.4828, 0.5, 0.375, 0.5, 0.375, 0.1875, 0.4828, 0.1879, 0.4828, 0.2497, 0.375, 0.25, 0.375, 1.0, 0.4828, 1.0, 0.4828, 1.0, 0.375, 1.0, 0.375, 0.5, 0.4828, 0.5, 0.4828, 0.5, 0.375, 0.5, 0.375, 0.5, 0.4828, 0.5, 0.4828, 0.5, 0.375, 0.5, 0.5, 0.75, 0.4828, 0.75, 0.4828, 0.75, 0.5, 0.75, 0.375, 0.5, 0.4828, 0.5, 0.4828, 0.5, 0.375, 0.5, 0.5, 0.75, 0.4828, 0.75, 0.4828, 0.75, 0.5, 0.75, 0.5, 0.25, 0.4828, 0.25, 0.4828, 0.2497, 0.5, 0.25])
me_cube.materials.append(mat_material)
me_cube.materials.append(mat_material_001)
me_cube.materials.append(mat_material_002)
me_cube.materials.append(mat_material_003)
me_cube.materials.append(mat_material_004)
me_cube.materials.append(mat_material_005)
me_cube.materials.append(mat_material_006)
me_cube.use_remesh_preserve_volume = False
me_cube.use_remesh_preserve_attributes = False
me_cube.use_mirror_vertex_groups = False
me_cube.update()

# ---- objects
ob_cube = bpy.data.objects.new('Cube', me_cube)

# ---- transforms, parenting, visibility, modifiers, constraints
ob_cube.location = (0.0, 0.0, 0.0)
ob_cube.scale = (0.3028, 0.4641, 0.3732)
ob_cube.lock_rotations_4d = False
ob_cube.empty_display_type = 'ARROWS'
ob_cube.lineart.crease_threshold = 0.0

# ---- collection membership
col_collection.objects.link(ob_cube)

# ---- scene / render settings (as saved in the file)
scene.frame_start = 1; scene.frame_end = 250; scene.frame_set(1)
scene.render.engine = 'BLENDER_EEVEE_NEXT'
scene.cycles.sampling_pattern = 'TABULATED_SOBOL'
scene.cycles.use_light_tree = False
scene.view_settings.view_transform = 'Filmic'
bpy.context.view_layer.update()

# ---- added for rendering (the .blend has no active camera and no usable light): camera, sun
cam_auto = bpy.data.cameras.new('AutoCamera')
cam_auto.lens = 50.0
cam_auto.sensor_width = 36.0
cam_auto.clip_end = 1000.0
ob_auto_camera = bpy.data.objects.new('AutoCamera', cam_auto)
scene.collection.objects.link(ob_auto_camera)
ob_auto_camera.location = (2.15078, -2.42186, 1.65668)
ob_auto_camera.rotation_euler = (1.09748, -7.21219e-08, 0.694738)
scene.camera = ob_auto_camera
light_auto_sun = bpy.data.lights.new('AutoSun', 'SUN')
light_auto_sun.energy = 3.0
light_auto_sun.angle = 0.0523599
ob_auto_sun = bpy.data.objects.new('AutoSun', light_auto_sun)
scene.collection.objects.link(ob_auto_sun)
ob_auto_sun.rotation_euler = (0.872665, 0.174533, 0.523599)
bpy.context.view_layer.update()
